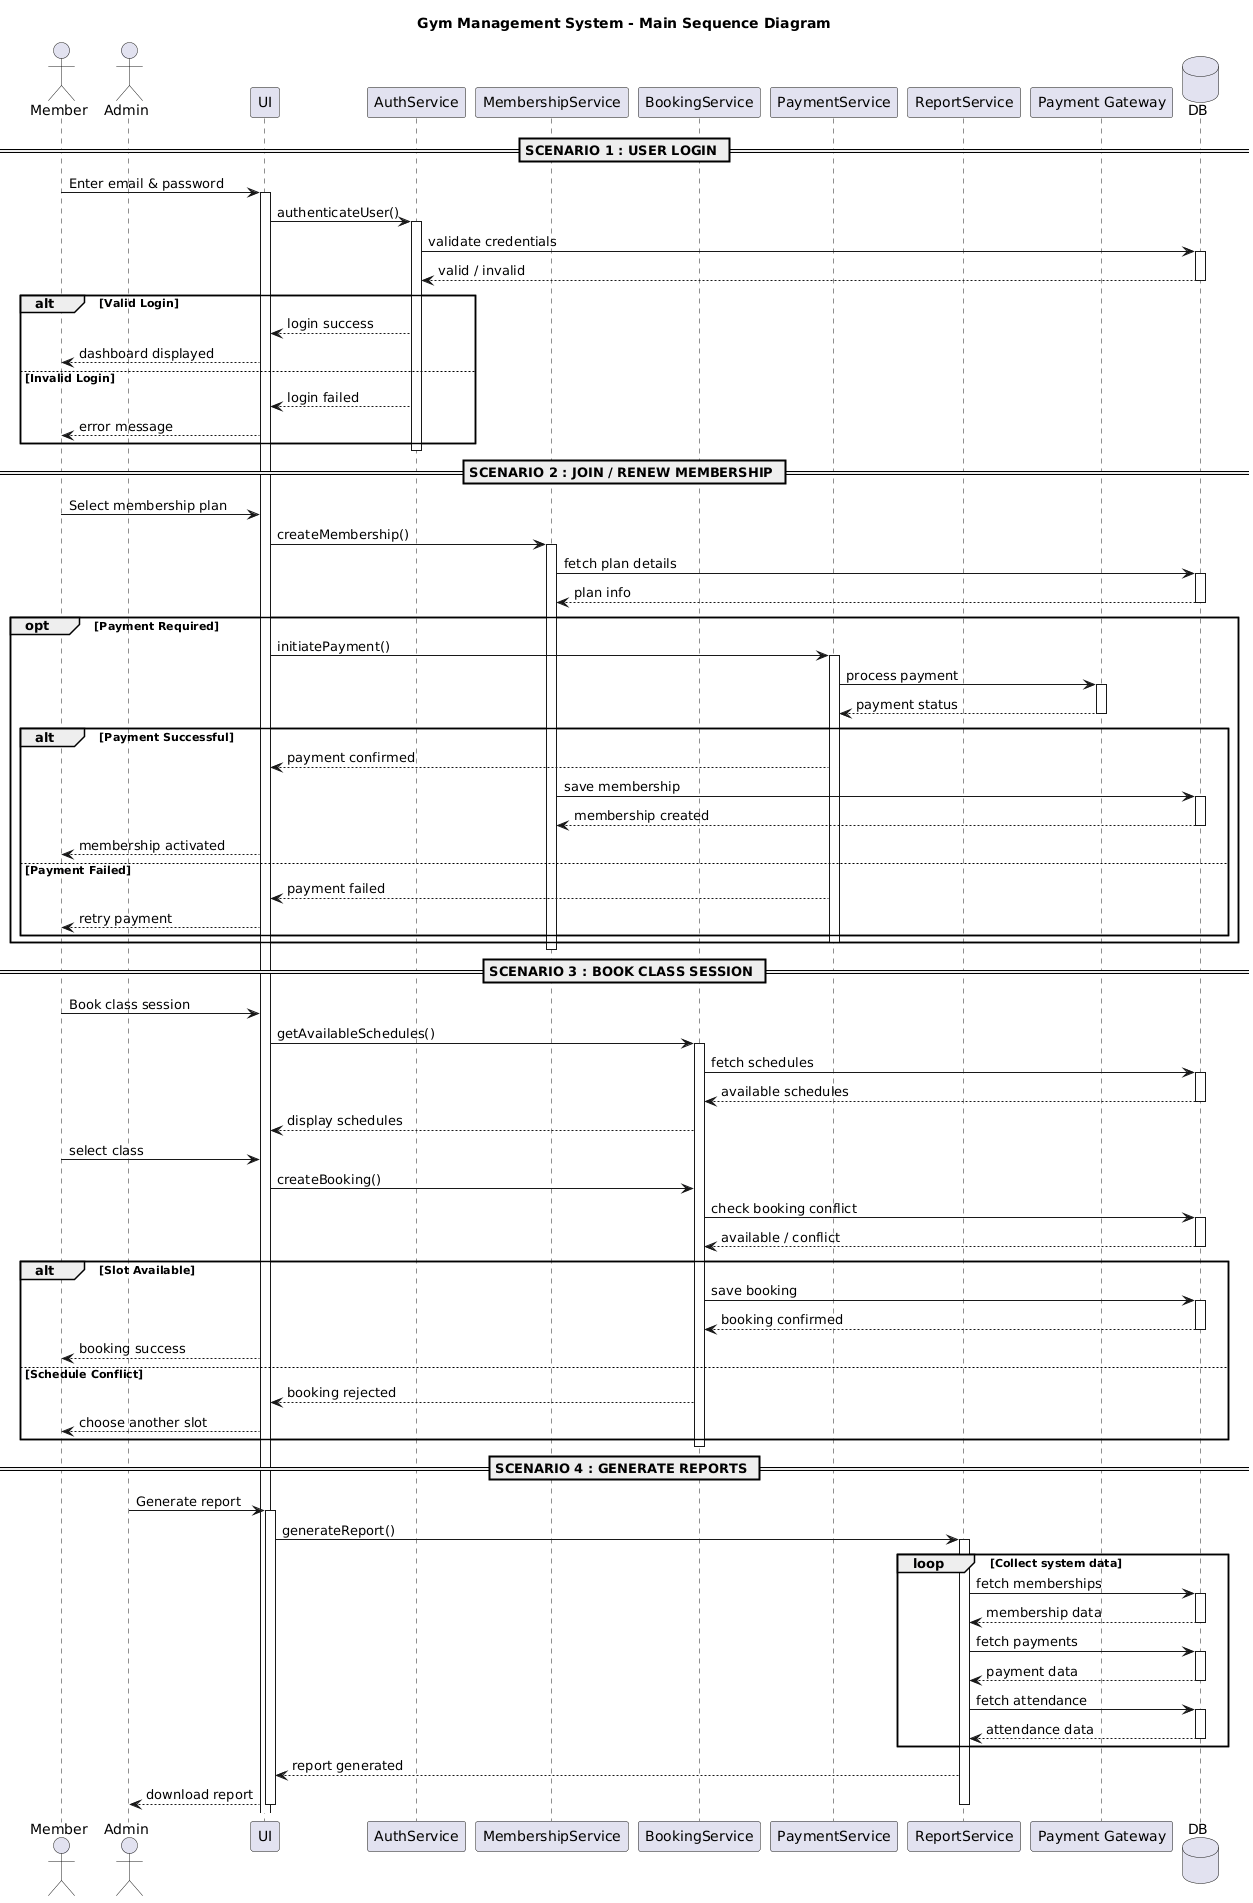

The diagram above was rendered by PlantUML. Its source (embedded in the PNG):
@startuml
title Gym Management System - Main Sequence Diagram

actor Member
actor Admin

participant UI
participant AuthService as Auth
participant MembershipService as MS
participant BookingService as BS
participant PaymentService as PS
participant ReportService as RS
participant "Payment Gateway" as PG
database DB

== SCENARIO 1 : USER LOGIN ==

Member -> UI : Enter email & password
activate UI

UI -> Auth : authenticateUser()
activate Auth

Auth -> DB : validate credentials
activate DB
DB --> Auth : valid / invalid
deactivate DB

alt Valid Login
    Auth --> UI : login success
    UI --> Member : dashboard displayed
else Invalid Login
    Auth --> UI : login failed
    UI --> Member : error message
end

deactivate Auth

== SCENARIO 2 : JOIN / RENEW MEMBERSHIP ==

Member -> UI : Select membership plan

UI -> MS : createMembership()
activate MS

MS -> DB : fetch plan details
activate DB
DB --> MS : plan info
deactivate DB

opt Payment Required

    UI -> PS : initiatePayment()
    activate PS

    PS -> PG : process payment
    activate PG
    PG --> PS : payment status
    deactivate PG

    alt Payment Successful
        PS --> UI : payment confirmed

        MS -> DB : save membership
        activate DB
        DB --> MS : membership created
        deactivate DB

        UI --> Member : membership activated

    else Payment Failed
        PS --> UI : payment failed
        UI --> Member : retry payment
    end

    deactivate PS

end

deactivate MS

== SCENARIO 3 : BOOK CLASS SESSION ==

Member -> UI : Book class session

UI -> BS : getAvailableSchedules()
activate BS

BS -> DB : fetch schedules
activate DB
DB --> BS : available schedules
deactivate DB

BS --> UI : display schedules

Member -> UI : select class

UI -> BS : createBooking()

BS -> DB : check booking conflict
activate DB
DB --> BS : available / conflict
deactivate DB

alt Slot Available

    BS -> DB : save booking
    activate DB
    DB --> BS : booking confirmed
    deactivate DB

    UI --> Member : booking success

else Schedule Conflict

    BS --> UI : booking rejected
    UI --> Member : choose another slot

end

deactivate BS

== SCENARIO 4 : GENERATE REPORTS ==

Admin -> UI : Generate report
activate UI

UI -> RS : generateReport()
activate RS

loop Collect system data

    RS -> DB : fetch memberships
    activate DB
    DB --> RS : membership data
    deactivate DB

    RS -> DB : fetch payments
    activate DB
    DB --> RS : payment data
    deactivate DB

    RS -> DB : fetch attendance
    activate DB
    DB --> RS : attendance data
    deactivate DB

end

RS --> UI : report generated
UI --> Admin : download report

deactivate RS
deactivate UI
@enduml